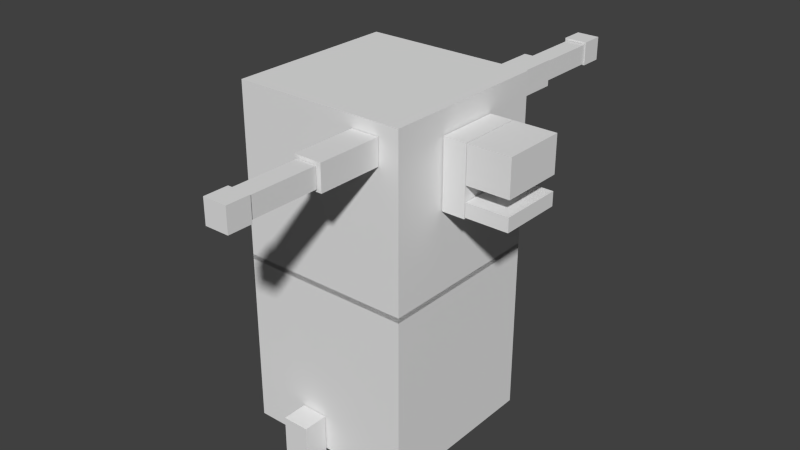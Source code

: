 # Source: boubleb.blend  (saved by Blender 2.72.0; exported with 4.5.12 LTS)
import bpy
from mathutils import Matrix  # noqa: F401  (used for matrix-valued properties, if any)

bpy.ops.wm.read_factory_settings(use_empty=True)
scene = bpy.context.scene
scene.name = 'Scene'

# ---- collections
col_collection_1 = bpy.data.collections.new('Collection 1'); scene.collection.children.link(col_collection_1)

# ---- materials (node trees are filled in below, after node groups)
mat_material = bpy.data.materials.new('Material')
mat_material.alpha_threshold = 0.0
mat_material.use_transparent_shadow = False
mat_material.roughness = 0.5
mat_material.line_color = (0.0, 0.0, 0.0, 1.0)

# ---- material node trees

# ---- world
world_world = bpy.data.worlds.new('World'); scene.world = world_world
world_world.color = (0.05088, 0.05088, 0.05088)
world_world.use_sun_shadow = False
world_world.sun_shadow_jitter_overblur = 0.0
world_world.cycles.sampling_method = 'MANUAL'
world_world.cycles.sample_map_resolution = 256

# ---- meshes
me_cube = bpy.data.meshes.new('Cube')
me_cube.from_pydata([(1.034, 0.3135, -2.355), (1.034, 0.04861, -2.355), (1.034, 0.04861, -2.091), (1.034, 0.3135, -2.091), (1.299, 0.3135, -2.355), (1.299, 0.04861, -2.355), (1.299, 0.04861, -2.091), (1.299, 0.3135, -2.091), (1.047, 0.2882, -2.079), (1.047, 0.06381, -2.079), (1.047, 0.06381, -1.327), (1.047, 0.2882, -1.327), (1.271, 0.2882, -2.079), (1.271, 0.06381, -2.079), (1.271, 0.06381, -1.327), (1.271, 0.2882, -1.327), (1.014, 0.3327, -1.314), (1.014, 0.01926, -1.314), (1.014, 0.01926, -0.5717), (1.014, 0.3327, -0.5717), (1.304, 0.3327, -1.314), (1.304, 0.01926, -1.314), (1.304, 0.01926, -0.5717), (1.304, 0.3327, -0.5717), (-1.281, 0.3135, -2.355), (-1.281, 0.04861, -2.355), (-1.281, 0.04861, -2.091), (-1.281, 0.3135, -2.091), (-1.017, 0.3135, -2.355), (-1.017, 0.04861, -2.355), (-1.017, 0.04861, -2.091), (-1.017, 0.3135, -2.091), (-1.268, 0.2882, -2.079), (-1.268, 0.06381, -2.079), (-1.268, 0.06381, -1.327), (-1.268, 0.2882, -1.327), (-1.045, 0.2882, -2.079), (-1.045, 0.06381, -2.079), (-1.045, 0.06381, -1.327), (-1.045, 0.2882, -1.327), (-1.301, 0.3327, -1.314), (-1.301, 0.01926, -1.314), (-1.301, 0.01926, -0.5717), (-1.301, 0.3327, -0.5717), (-1.011, 0.3327, -1.314), (-1.011, 0.01926, -1.314), (-1.011, 0.01926, -0.5717), (-1.011, 0.3327, -0.5717), (1.0, 1.0, -1.0), (1.0, -1.0, -1.0), (-1.0, -1.0, -1.0), (-1.0, 1.0, -1.0), (1.0, 1.0, 1.061), (1.0, -1.0, 1.061), (-1.0, -1.0, 1.061), (-1.0, 1.0, 1.061), (0.367, -1.283, 1.985), (0.367, -1.775, 1.985), (-0.367, -1.775, 1.985), (-0.367, -1.283, 1.985), (0.367, -1.283, 2.145), (0.367, -1.775, 2.145), (-0.367, -1.775, 2.145), (-0.367, -1.283, 2.145), (0.367, -1.283, 2.319), (0.367, -1.775, 2.319), (-0.367, -1.775, 2.319), (-0.367, -1.283, 2.319), (0.367, -1.283, 2.742), (0.367, -1.775, 2.742), (-0.367, -1.775, 2.742), (-0.367, -1.283, 2.742), (0.367, -1.013, 1.965), (0.367, -1.274, 1.965), (-0.367, -1.274, 1.965), (-0.367, -1.013, 1.965), (0.367, -1.013, 2.742), (0.367, -1.274, 2.742), (-0.367, -1.274, 2.742), (-0.367, -1.013, 2.742), (-2.789, -0.4746, 2.85), (-2.789, -0.7395, 2.85), (-2.524, -0.7395, 2.85), (-2.524, -0.4746, 2.85), (-2.789, -0.4746, 2.585), (-2.789, -0.7395, 2.585), (-2.524, -0.7395, 2.585), (-2.524, -0.4746, 2.585), (-2.512, -0.4999, 2.836), (-2.512, -0.7243, 2.836), (-1.761, -0.7243, 2.836), (-1.761, -0.4999, 2.836), (-2.512, -0.4999, 2.613), (-2.512, -0.7243, 2.613), (-1.761, -0.7243, 2.613), (-1.761, -0.4999, 2.613), (-1.747, -0.4553, 2.87), (-1.747, -0.7688, 2.87), (-1.005, -0.7688, 2.87), (-1.005, -0.4553, 2.87), (-1.747, -0.4553, 2.58), (-1.747, -0.7688, 2.58), (-1.005, -0.7688, 2.58), (-1.005, -0.4553, 2.58), (2.799, -0.4746, 2.599), (2.799, -0.7395, 2.599), (2.535, -0.7395, 2.599), (2.535, -0.4746, 2.599), (2.799, -0.4746, 2.864), (2.799, -0.7395, 2.864), (2.535, -0.7395, 2.864), (2.535, -0.4746, 2.864), (2.523, -0.4999, 2.613), (2.523, -0.7243, 2.613), (1.771, -0.7243, 2.613), (1.771, -0.4999, 2.613), (2.523, -0.4999, 2.836), (2.523, -0.7243, 2.836), (1.771, -0.7243, 2.836), (1.771, -0.4999, 2.836), (1.758, -0.4553, 2.58), (1.758, -0.7688, 2.58), (1.016, -0.7688, 2.58), (1.016, -0.4553, 2.58), (1.758, -0.4553, 2.87), (1.758, -0.7688, 2.87), (1.016, -0.7688, 2.87), (1.016, -0.4553, 2.87), (1.0, 1.0, 1.005), (1.0, -1.0, 1.005), (-1.0, -1.0, 1.005), (-1.0, 1.0, 1.005), (1.0, 1.0, 3.005), (1.0, -1.0, 3.005), (-1.0, -1.0, 3.005), (-1.0, 1.0, 3.005)], [], [(0, 1, 2, 3), (4, 7, 6, 5), (0, 4, 5, 1), (1, 5, 6, 2), (2, 6, 7, 3), (4, 0, 3, 7), (8, 9, 10, 11), (12, 15, 14, 13), (8, 12, 13, 9), (9, 13, 14, 10), (10, 14, 15, 11), (12, 8, 11, 15), (16, 17, 18, 19), (20, 23, 22, 21), (16, 20, 21, 17), (17, 21, 22, 18), (18, 22, 23, 19), (20, 16, 19, 23), (24, 25, 26, 27), (28, 31, 30, 29), (24, 28, 29, 25), (25, 29, 30, 26), (26, 30, 31, 27), (28, 24, 27, 31), (32, 33, 34, 35), (36, 39, 38, 37), (32, 36, 37, 33), (33, 37, 38, 34), (34, 38, 39, 35), (36, 32, 35, 39), (40, 41, 42, 43), (44, 47, 46, 45), (40, 44, 45, 41), (41, 45, 46, 42), (42, 46, 47, 43), (44, 40, 43, 47), (48, 49, 50, 51), (52, 55, 54, 53), (48, 52, 53, 49), (49, 53, 54, 50), (50, 54, 55, 51), (52, 48, 51, 55), (56, 57, 58, 59), (60, 63, 62, 61), (56, 60, 61, 57), (57, 61, 62, 58), (58, 62, 63, 59), (60, 56, 59, 63), (64, 65, 66, 67), (68, 71, 70, 69), (64, 68, 69, 65), (65, 69, 70, 66), (66, 70, 71, 67), (68, 64, 67, 71), (72, 73, 74, 75), (76, 79, 78, 77), (72, 76, 77, 73), (73, 77, 78, 74), (74, 78, 79, 75), (76, 72, 75, 79), (80, 81, 82, 83), (84, 87, 86, 85), (80, 84, 85, 81), (81, 85, 86, 82), (82, 86, 87, 83), (84, 80, 83, 87), (88, 89, 90, 91), (92, 95, 94, 93), (88, 92, 93, 89), (89, 93, 94, 90), (90, 94, 95, 91), (92, 88, 91, 95), (96, 97, 98, 99), (100, 103, 102, 101), (96, 100, 101, 97), (97, 101, 102, 98), (100, 96, 99, 103), (104, 105, 106, 107), (108, 111, 110, 109), (104, 108, 109, 105), (105, 109, 110, 106), (106, 110, 111, 107), (108, 104, 107, 111), (112, 113, 114, 115), (116, 119, 118, 117), (113, 117, 118, 114), (114, 118, 119, 115), (116, 112, 115, 119), (120, 121, 122, 123), (124, 127, 126, 125), (120, 124, 125, 121), (121, 125, 126, 122), (122, 126, 127, 123), (124, 120, 123, 127), (128, 129, 130, 131), (132, 135, 134, 133), (128, 132, 133, 129), (129, 133, 134, 130), (130, 134, 135, 131), (132, 128, 131, 135)])
_uv = me_cube.uv_layers.new(name='UVMap')
_uv.uv.foreach_set('vector', [0.8968, 0.8568, 0.9379, 0.8568, 0.9379, 0.8981, 0.8968, 0.8981, 0.8968, 0.9394, 0.8968, 0.8981, 0.9379, 0.8981, 0.9379, 0.9394, 0.04108, 0.9358, 0.08217, 0.9358, 0.08217, 0.9771, 0.04108, 0.9771, 0.9974, 0.8222, 0.9563, 0.8222, 0.9563, 0.7809, 0.9974, 0.7809, 0.979, 0.8981, 0.9379, 0.8981, 0.9379, 0.8568, 0.979, 0.8568, 0.8929, 0.9883, 0.8519, 0.9883, 0.8519, 0.947, 0.8929, 0.947, 0.9215, 0.8568, 0.8867, 0.8568, 0.8867, 0.7396, 0.9215, 0.7396, 0.3164, 0.965, 0.3164, 0.8478, 0.3513, 0.8478, 0.3513, 0.965, 0.9653, 0.3865, 1.0, 0.3865, 1.0, 0.4215, 0.9653, 0.4215, 0.6205, 0.8553, 0.6551, 0.8553, 0.6551, 0.9725, 0.6205, 0.9725, 1.0, 0.5265, 0.9653, 0.5265, 0.9653, 0.4915, 1.0, 0.4915, 0.9653, 0.4687, 0.9307, 0.4687, 0.9307, 0.3515, 0.9653, 0.3515, 0.3651, 0.6554, 0.4137, 0.6554, 0.4137, 0.7711, 0.3651, 0.7711, 0.5552, 0.5477, 0.5552, 0.6634, 0.5066, 0.6634, 0.5066, 0.5477, 0.8563, 0.6727, 0.9012, 0.6727, 0.9012, 0.7216, 0.8563, 0.7216, 0.6691, 0.7396, 0.7141, 0.7396, 0.7141, 0.8553, 0.6691, 0.8553, 0.5516, 0.9425, 0.5066, 0.9425, 0.5066, 0.8937, 0.5516, 0.8937, 0.5552, 0.6634, 0.6002, 0.6634, 0.6002, 0.7792, 0.5552, 0.7792, 0.7524, 0.9042, 0.7934, 0.9042, 0.7934, 0.9455, 0.7524, 0.9455, 0.848, 0.9511, 0.848, 0.9924, 0.8069, 0.9924, 0.8069, 0.9511, 0.08217, 0.9358, 0.1232, 0.9358, 0.1232, 0.9771, 0.08217, 0.9771, 0.5926, 0.9452, 0.5926, 0.9865, 0.5516, 0.9865, 0.5516, 0.9452, 0.979, 0.8981, 0.979, 0.9394, 0.9379, 0.9394, 0.9379, 0.8981, 0.9379, 0.9807, 0.8968, 0.9807, 0.8968, 0.9394, 0.9379, 0.9394, 0.9563, 0.8568, 0.9215, 0.8568, 0.9215, 0.7396, 0.9563, 0.7396, 0.8867, 0.7396, 0.8867, 0.8568, 0.8519, 0.8568, 0.8519, 0.7396, 0.9653, 0.3515, 1.0, 0.3515, 1.0, 0.3865, 0.9653, 0.3865, 0.9653, 0.7031, 0.9307, 0.7031, 0.9307, 0.5859, 0.9653, 0.5859, 1.0, 0.4565, 0.9653, 0.4565, 0.9653, 0.4215, 1.0, 0.4215, 0.4996, 0.9718, 0.465, 0.9718, 0.465, 0.8546, 0.4996, 0.8546, 0.7663, 0.7396, 0.7177, 0.7396, 0.7177, 0.6238, 0.7663, 0.6238, 0.5552, 0.6634, 0.5552, 0.5477, 0.6038, 0.5477, 0.6038, 0.6634, 0.8563, 0.6238, 0.9012, 0.6238, 0.9012, 0.6727, 0.8563, 0.6727, 0.5066, 0.6634, 0.5516, 0.6634, 0.5516, 0.7792, 0.5066, 0.7792, 0.5965, 0.9452, 0.5516, 0.9452, 0.5516, 0.8964, 0.5965, 0.8964, 0.8113, 0.6238, 0.8563, 0.6238, 0.8563, 0.7396, 0.8113, 0.7396, 0.6205, 0.0, 0.9307, 0.0, 0.9307, 0.3119, 0.6205, 0.3119, 0.0, 0.9358, 4.623e-08, 0.6238, 0.3102, 0.6238, 0.3102, 0.9358, 0.6205, 0.3119, 0.3102, 0.3119, 0.3102, 1.859e-08, 0.6205, 0.0, 3.698e-08, 0.3119, 0.0, 1.208e-07, 0.3102, 0.0, 0.3102, 0.3119, 0.3102, 0.6238, 1.849e-08, 0.6238, 0.0, 0.3119, 0.3102, 0.3119, 0.6205, 0.3119, 0.9307, 0.3119, 0.9307, 0.6238, 0.6205, 0.6238, 0.3927, 0.5409, 0.3164, 0.5409, 0.3164, 0.4264, 0.3927, 0.4264, 0.4303, 0.5477, 0.4303, 0.4332, 0.5066, 0.4332, 0.5066, 0.5477, 0.4303, 0.5099, 0.4055, 0.5099, 0.4055, 0.4332, 0.4303, 0.4332, 0.4789, 0.6622, 0.5037, 0.6622, 0.5037, 0.7767, 0.4789, 0.7767, 0.6112, 0.8559, 0.5864, 0.8559, 0.5864, 0.7792, 0.6112, 0.7792, 0.5829, 0.4332, 0.6077, 0.4332, 0.6077, 0.5477, 0.5829, 0.5477, 0.3927, 0.4264, 0.3164, 0.4264, 0.3164, 0.3119, 0.3927, 0.3119, 0.5066, 0.5477, 0.5066, 0.4332, 0.5829, 0.4332, 0.5829, 0.5477, 0.3821, 0.8478, 0.3164, 0.8478, 0.3164, 0.7711, 0.3821, 0.7711, 0.4959, 0.6622, 0.4303, 0.6622, 0.4303, 0.5477, 0.4959, 0.5477, 0.4959, 0.8546, 0.4303, 0.8546, 0.4303, 0.7779, 0.4959, 0.7779, 0.3164, 0.5409, 0.3821, 0.5409, 0.3821, 0.6554, 0.3164, 0.6554, 0.5066, 0.7792, 0.5472, 0.7792, 0.5472, 0.8937, 0.5066, 0.8937, 0.3821, 0.6554, 0.3821, 0.5409, 0.4226, 0.5409, 0.4226, 0.6554, 0.4226, 0.7711, 0.4226, 0.8924, 0.3821, 0.8924, 0.3821, 0.7711, 0.5066, 0.4332, 0.5066, 0.3119, 0.6205, 0.3119, 0.6205, 0.4332, 0.8113, 0.8609, 0.8113, 0.7396, 0.8519, 0.7396, 0.8519, 0.8609, 0.3927, 0.4332, 0.3927, 0.3119, 0.5066, 0.3119, 0.5066, 0.4332, 0.979, 0.9394, 0.979, 0.9807, 0.9379, 0.9807, 0.9379, 0.9394, 0.3821, 0.9826, 0.3821, 0.9413, 0.4231, 0.9413, 0.4231, 0.9826, 0.848, 0.9098, 0.848, 0.9511, 0.8069, 0.9511, 0.8069, 0.9098, 0.9974, 0.7396, 0.9974, 0.7809, 0.9563, 0.7809, 0.9563, 0.7396, 0.04108, 0.9771, 0.0, 0.9771, 0.0, 0.9358, 0.04108, 0.9358, 0.7934, 0.9868, 0.7524, 0.9868, 0.7524, 0.9455, 0.7934, 0.9455, 0.9307, 0.2344, 0.9655, 0.2344, 0.9655, 0.3515, 0.9307, 0.3515, 0.9307, 0.1172, 0.9307, 3.718e-08, 0.9655, 0.0, 0.9655, 0.1172, 0.9561, 0.7046, 0.9908, 0.7046, 0.9908, 0.7396, 0.9561, 0.7396, 0.6691, 0.8553, 0.7037, 0.8553, 0.7037, 0.9725, 0.6691, 0.9725, 1.0, 0.4915, 0.9653, 0.4915, 0.9653, 0.4565, 1.0, 0.4565, 0.7177, 0.8553, 0.7524, 0.8553, 0.7524, 0.9725, 0.7177, 0.9725, 0.4789, 0.7779, 0.4303, 0.7779, 0.4303, 0.6622, 0.4789, 0.6622, 0.3164, 0.7711, 0.3164, 0.6554, 0.3651, 0.6554, 0.3651, 0.7711, 0.8069, 0.8609, 0.8519, 0.8609, 0.8519, 0.9098, 0.8069, 0.9098, 0.7663, 0.6238, 0.8113, 0.6238, 0.8113, 0.7396, 0.7663, 0.7396, 0.7627, 0.8553, 0.7177, 0.8553, 0.7177, 0.7396, 0.7627, 0.7396, 0.5477, 0.9425, 0.5477, 0.9839, 0.5066, 0.9839, 0.5066, 0.9425, 0.2465, 0.9771, 0.2465, 0.9358, 0.2876, 0.9358, 0.2876, 0.9771, 0.8929, 0.947, 0.8519, 0.947, 0.8519, 0.9057, 0.8929, 0.9057, 0.1643, 0.9771, 0.1232, 0.9771, 0.1232, 0.9358, 0.1643, 0.9358, 0.2465, 0.9771, 0.2054, 0.9771, 0.2054, 0.9358, 0.2465, 0.9358, 0.2054, 0.9358, 0.2054, 0.9771, 0.1643, 0.9771, 0.1643, 0.9358, 0.9307, 0.1172, 0.9655, 0.1172, 0.9655, 0.2344, 0.9307, 0.2344, 0.5516, 0.8964, 0.5516, 0.7792, 0.5864, 0.7792, 0.5864, 0.8964, 0.9653, 0.5859, 0.9307, 0.5859, 0.9307, 0.4687, 0.9653, 0.4687, 0.9561, 0.7396, 0.9215, 0.7396, 0.9215, 0.7046, 0.9561, 0.7046, 0.4303, 0.8546, 0.465, 0.8546, 0.465, 0.9718, 0.4303, 0.9718, 0.6691, 0.6238, 0.7177, 0.6238, 0.7177, 0.7396, 0.6691, 0.7396, 0.6691, 0.6238, 0.6691, 0.7396, 0.6205, 0.7396, 0.6205, 0.6238, 0.427, 0.9413, 0.3821, 0.9413, 0.3821, 0.8924, 0.427, 0.8924, 0.6654, 0.8553, 0.6205, 0.8553, 0.6205, 0.7396, 0.6654, 0.7396, 0.7524, 0.8553, 0.7973, 0.8553, 0.7973, 0.9042, 0.7524, 0.9042, 0.7663, 0.7396, 0.8113, 0.7396, 0.8113, 0.8553, 0.7663, 0.8553, 0.6205, 0.0, 0.9307, 0.0, 0.9307, 0.3119, 0.6205, 0.3119, 0.0, 0.9358, 4.623e-08, 0.6238, 0.3102, 0.6238, 0.3102, 0.9358, 0.6205, 0.3119, 0.3102, 0.3119, 0.3102, 1.859e-08, 0.6205, 0.0, 3.698e-08, 0.3119, 0.0, 1.208e-07, 0.3102, 0.0, 0.3102, 0.3119, 0.3102, 0.6238, 1.849e-08, 0.6238, 0.0, 0.3119, 0.3102, 0.3119, 0.6205, 0.3119, 0.9307, 0.3119, 0.9307, 0.6238, 0.6205, 0.6238])
me_cube.materials.append(mat_material)
me_cube.use_remesh_preserve_volume = False
me_cube.use_remesh_preserve_attributes = False
me_cube.use_mirror_vertex_groups = False
me_cube.update()
arm_armature = bpy.data.armatures.new('Armature')  # bones are not reproduced

# ---- objects
ob_armature = bpy.data.objects.new('Armature', arm_armature)
ob_cube = bpy.data.objects.new('Cube', me_cube)

# ---- transforms, parenting, visibility, modifiers, constraints
ob_armature.location = (0.0, 0.0, 0.0)
ob_armature.rotation_euler = (0.0, -0.0, 1.567)
ob_armature.show_in_front = True
ob_armature.lineart.crease_threshold = 0.0
ob_cube.parent = ob_armature
ob_cube.location = (0.0, 0.0, 1.081)
ob_cube.lock_rotations_4d = False
ob_cube.empty_display_type = 'ARROWS'
ob_cube.lineart.crease_threshold = 0.0
_vg = ob_cube.vertex_groups.new(name='Bone')
for _i, _w in zip([51, 52, 55, 131, 132, 135], [0.008592, 0.08254, 0.5439, 0.008592, 0.08254, 0.5439]): _vg.add([_i], _w, 'REPLACE')
_vg = ob_cube.vertex_groups.new(name='Bone.010')
for _i, _w in zip([48, 49, 50, 52, 53, 55, 128, 129, 130, 132, 133, 135], [0.06305, 0.1035, 0.04333, 0.7196, 0.929, 0.1199, 0.06305, 0.1035, 0.04333, 0.7196, 0.929, 0.1199]): _vg.add([_i], _w, 'REPLACE')
_vg = ob_cube.vertex_groups.new(name='Bone.011')
_vg.add([120, 121, 122, 123, 124, 125, 126, 127], 1.0, 'REPLACE')
_vg = ob_cube.vertex_groups.new(name='Bone.012')
_vg.add([112, 113, 114, 115, 116, 117, 118, 119], 1.0, 'REPLACE')
_vg = ob_cube.vertex_groups.new(name='Bone.013')
_vg.add([104, 105, 106, 107, 108, 109, 110, 111], 1.0, 'REPLACE')
_vg = ob_cube.vertex_groups.new(name='Bone.014')
for _i, _w in zip([49, 50, 51, 52, 53, 54, 55, 129, 130, 131, 132, 133, 134, 135], [0.02503, 0.336, 0.001793, 0.009098, 0.01672, 0.9445, 0.1586, 0.02503, 0.336, 0.001793, 0.009098, 0.01672, 0.9445, 0.1586]): _vg.add([_i], _w, 'REPLACE')
_vg = ob_cube.vertex_groups.new(name='Bone.015')
_vg.add([96, 97, 98, 99, 100, 101, 102, 103], 1.0, 'REPLACE')
_vg = ob_cube.vertex_groups.new(name='Bone.016')
_vg.add([88, 89, 90, 91, 92, 93, 94, 95], 1.0, 'REPLACE')
_vg = ob_cube.vertex_groups.new(name='Bone.017')
_vg.add([80, 81, 82, 83, 84, 85, 86, 87], 1.0, 'REPLACE')
_vg = ob_cube.vertex_groups.new(name='Bone.018')
for _i, _w in zip([74, 75, 76, 77, 78, 79], [0.05376, 0.02304, 0.07075, 0.1573, 0.6339, 0.4497]): _vg.add([_i], _w, 'REPLACE')
_vg = ob_cube.vertex_groups.new(name='Bone.019')
for _i, _w in zip([72, 73, 74, 75, 76, 77, 78, 79], [0.5721, 0.7902, 0.8073, 0.5673, 0.4919, 0.4947, 0.2389, 0.3308]): _vg.add([_i], _w, 'REPLACE')
_vg = ob_cube.vertex_groups.new(name='Bone.020')
for _i, _w in zip([56, 57, 58, 59, 60, 61, 62, 63, 72, 73, 74, 75, 76, 77, 78, 79], [1.0, 1.0, 1.0, 1.0, 1.0, 1.0, 1.0, 1.0, 0.3881, 0.1551, 0.129, 0.3862, 0.04221, 0.06428, 0.05636, 0.1045]): _vg.add([_i], _w, 'REPLACE')
_vg = ob_cube.vertex_groups.new(name='Bone.021')
for _i, _w in zip([64, 65, 66, 67, 68, 69, 70, 71, 72, 73, 76, 77, 78, 79], [1.0, 1.0, 1.0, 1.0, 1.0, 1.0, 1.0, 1.0, 0.008059, 0.01742, 0.3912, 0.2837, 0.07076, 0.1151]): _vg.add([_i], _w, 'REPLACE')
_vg = ob_cube.vertex_groups.new(name='Bone.001')
for _i, _w in zip([48, 49, 50, 51, 52, 55, 128, 129, 130, 131, 132, 135], [0.07117, 0.02588, 0.3068, 0.8721, 0.01502, 0.1451, 0.07117, 0.02588, 0.3068, 0.8721, 0.01502, 0.1451]): _vg.add([_i], _w, 'REPLACE')
_vg = ob_cube.vertex_groups.new(name='Bone.005')
_vg.add([40, 41, 42, 43, 44, 45, 46, 47], 1.0, 'REPLACE')
_vg = ob_cube.vertex_groups.new(name='Bone.007')
_vg.add([32, 33, 34, 35, 36, 37, 38, 39], 1.0, 'REPLACE')
_vg = ob_cube.vertex_groups.new(name='Bone.009')
_vg.add([24, 25, 26, 27, 28, 29, 30, 31], 1.0, 'REPLACE')
_vg = ob_cube.vertex_groups.new(name='Bone.002')
for _i, _w in zip([48, 49, 50, 51, 52, 53, 55, 128, 129, 130, 131, 132, 133, 135], [0.8501, 0.8183, 0.2957, 0.06083, 0.1358, 0.01346, 0.01493, 0.8501, 0.8183, 0.2957, 0.06083, 0.1358, 0.01346, 0.01493]): _vg.add([_i], _w, 'REPLACE')
_vg = ob_cube.vertex_groups.new(name='Bone.003')
_vg.add([16, 17, 18, 19, 20, 21, 22, 23], 1.0, 'REPLACE')
_vg = ob_cube.vertex_groups.new(name='Bone.006')
_vg.add([8, 9, 10, 11, 12, 13, 14, 15], 1.0, 'REPLACE')
_vg = ob_cube.vertex_groups.new(name='Bone.008')
_vg.add([0, 1, 2, 3, 4, 5, 6, 7], 1.0, 'REPLACE')
_m = ob_cube.modifiers.new('Armature', 'ARMATURE')
_m.object = ob_armature

# ---- collection membership
col_collection_1.objects.link(ob_armature)
col_collection_1.objects.link(ob_cube)

# ---- scene / render settings (as saved in the file)
scene.frame_start = 1; scene.frame_end = 250; scene.frame_set(196)
scene.render.engine = 'BLENDER_EEVEE_NEXT'
scene.render.resolution_percentage = 50
scene.render.dither_intensity = 0.0
scene.cycles.use_denoising = False
scene.cycles.samples = 10
scene.cycles.sampling_pattern = 'TABULATED_SOBOL'
scene.cycles.light_sampling_threshold = 0.0
scene.cycles.use_adaptive_sampling = False
scene.cycles.use_light_tree = False
scene.cycles.blur_glossy = 0.0
scene.cycles.pixel_filter_type = 'GAUSSIAN'
scene.cycles.sample_clamp_indirect = 0.0
scene.view_settings.view_transform = 'Standard'
bpy.context.view_layer.update()

# ---- added for rendering (the .blend has no active camera and no usable light): camera, sun
cam_auto = bpy.data.cameras.new('AutoCamera')
cam_auto.lens = 50.0
cam_auto.sensor_width = 36.0
cam_auto.clip_end = 1000.0
ob_auto_camera = bpy.data.objects.new('AutoCamera', cam_auto)
scene.collection.objects.link(ob_auto_camera)
ob_auto_camera.location = (6.77266, -7.91335, 7.7574)
ob_auto_camera.rotation_euler = (1.09748, -7.21219e-08, 0.694738)
scene.camera = ob_auto_camera
light_auto_sun = bpy.data.lights.new('AutoSun', 'SUN')
light_auto_sun.energy = 3.0
light_auto_sun.angle = 0.0523599
ob_auto_sun = bpy.data.objects.new('AutoSun', light_auto_sun)
scene.collection.objects.link(ob_auto_sun)
ob_auto_sun.rotation_euler = (0.872665, 0.174533, 0.523599)
bpy.context.view_layer.update()
